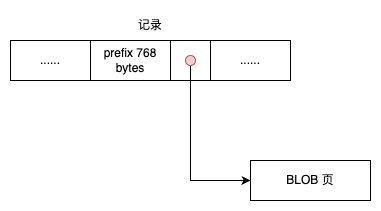

The diagram above was exported from draw.io. Its source (the exported page's mxGraphModel, read from the mxfile embedded in the PNG):
<mxGraphModel dx="466" dy="730" grid="1" gridSize="10" guides="1" tooltips="1" connect="1" arrows="1" fold="1" page="1" pageScale="1" pageWidth="850" pageHeight="1100" math="0" shadow="0">
  <root>
    <mxCell id="0" />
    <mxCell id="1" parent="0" />
    <mxCell id="2" value="......" style="rounded=0;whiteSpace=wrap;html=1;" vertex="1" parent="1">
      <mxGeometry x="760" y="240" width="80" height="40" as="geometry" />
    </mxCell>
    <mxCell id="3" value="......" style="rounded=0;whiteSpace=wrap;html=1;" vertex="1" parent="1">
      <mxGeometry x="960" y="240" width="80" height="40" as="geometry" />
    </mxCell>
    <mxCell id="4" value="prefix 768 bytes" style="rounded=0;whiteSpace=wrap;html=1;" vertex="1" parent="1">
      <mxGeometry x="840" y="240" width="80" height="40" as="geometry" />
    </mxCell>
    <mxCell id="5" value="" style="rounded=0;whiteSpace=wrap;html=1;" vertex="1" parent="1">
      <mxGeometry x="920" y="240" width="40" height="40" as="geometry" />
    </mxCell>
    <mxCell id="6" value="记录" style="text;html=1;align=center;verticalAlign=middle;whiteSpace=wrap;rounded=0;" vertex="1" parent="1">
      <mxGeometry x="870" y="210" width="60" height="30" as="geometry" />
    </mxCell>
    <mxCell id="7" value="BLOB 页" style="rounded=0;whiteSpace=wrap;html=1;" vertex="1" parent="1">
      <mxGeometry x="1000" y="360" width="120" height="40" as="geometry" />
    </mxCell>
    <mxCell id="8" style="edgeStyle=orthogonalEdgeStyle;rounded=0;orthogonalLoop=1;jettySize=auto;html=1;exitX=0.5;exitY=1;exitDx=0;exitDy=0;entryX=0;entryY=0.5;entryDx=0;entryDy=0;" edge="1" source="9" target="7" parent="1">
      <mxGeometry relative="1" as="geometry" />
    </mxCell>
    <mxCell id="9" value="" style="ellipse;whiteSpace=wrap;html=1;aspect=fixed;fillColor=#f8cecc;strokeColor=#b85450;" vertex="1" parent="1">
      <mxGeometry x="935" y="255" width="10" height="10" as="geometry" />
    </mxCell>
  </root>
</mxGraphModel>